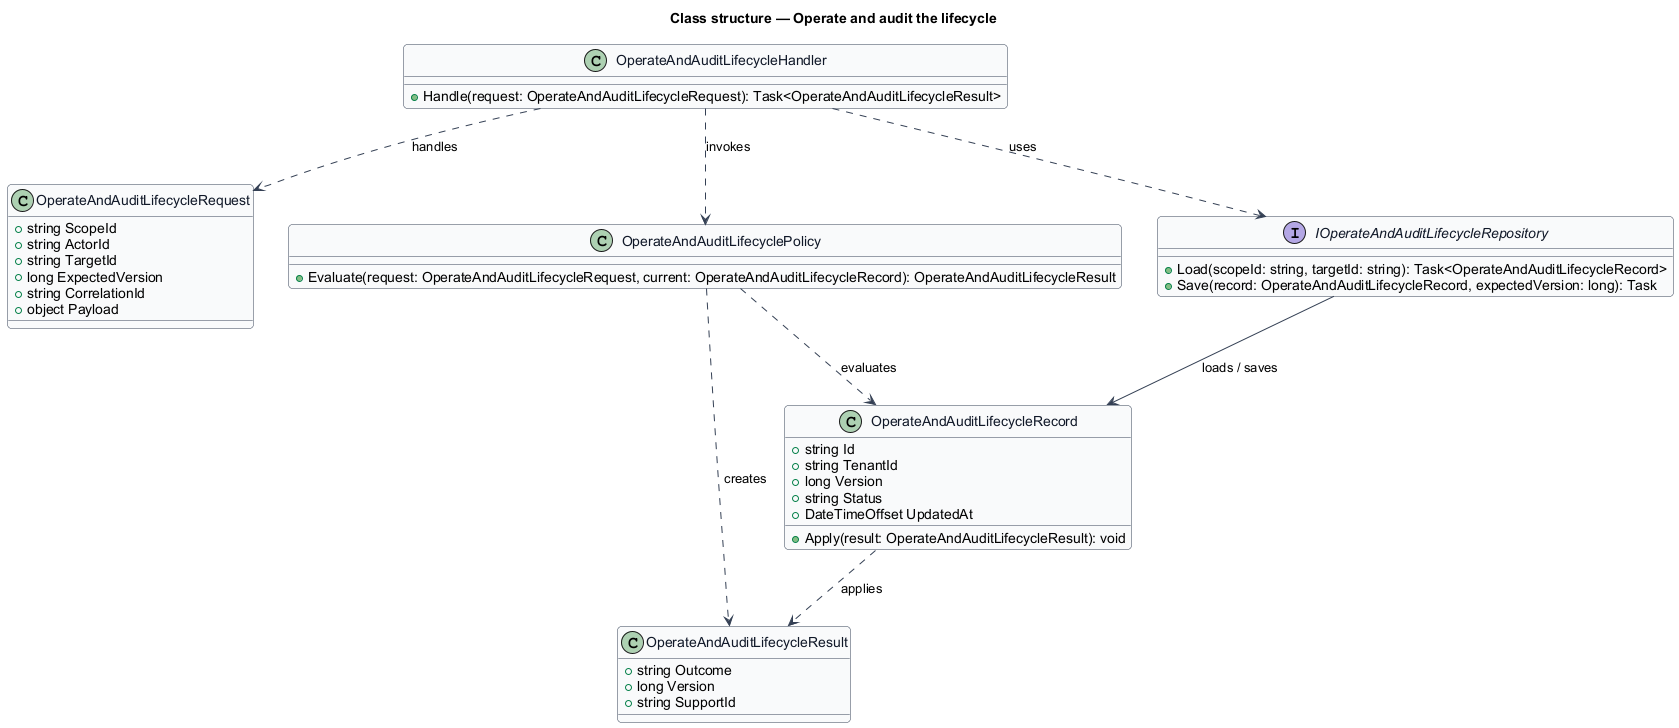

The diagram above was rendered by PlantUML. Its source (embedded in the PNG):
@startuml
skinparam backgroundColor #FFFFFF
skinparam shadowing false
skinparam roundcorner 8
skinparam defaultFontName Arial
skinparam ArrowColor #344054
skinparam class {
  BorderColor #344054
  FontColor #101828
  BackgroundColor #F9FAFB
}
title Class structure — Operate and audit the lifecycle

class OperateAndAuditLifecycleRequest {
  +string ScopeId
  +string ActorId
  +string TargetId
  +long ExpectedVersion
  +string CorrelationId
  +object Payload
}

class OperateAndAuditLifecycleResult {
  +string Outcome
  +long Version
  +string SupportId
}

class OperateAndAuditLifecycleRecord {
  +string Id
  +string TenantId
  +long Version
  +string Status
  +DateTimeOffset UpdatedAt
  +Apply(result: OperateAndAuditLifecycleResult): void
}

class OperateAndAuditLifecyclePolicy {
  +Evaluate(request: OperateAndAuditLifecycleRequest, current: OperateAndAuditLifecycleRecord): OperateAndAuditLifecycleResult
}

interface IOperateAndAuditLifecycleRepository {
  +Load(scopeId: string, targetId: string): Task<OperateAndAuditLifecycleRecord>
  +Save(record: OperateAndAuditLifecycleRecord, expectedVersion: long): Task
}

class OperateAndAuditLifecycleHandler {
  +Handle(request: OperateAndAuditLifecycleRequest): Task<OperateAndAuditLifecycleResult>
}

OperateAndAuditLifecycleHandler ..> OperateAndAuditLifecycleRequest : handles
OperateAndAuditLifecycleHandler ..> OperateAndAuditLifecyclePolicy : invokes
OperateAndAuditLifecycleHandler ..> IOperateAndAuditLifecycleRepository : uses
IOperateAndAuditLifecycleRepository --> OperateAndAuditLifecycleRecord : loads / saves
OperateAndAuditLifecyclePolicy ..> OperateAndAuditLifecycleRecord : evaluates
OperateAndAuditLifecyclePolicy ..> OperateAndAuditLifecycleResult : creates
OperateAndAuditLifecycleRecord ..> OperateAndAuditLifecycleResult : applies
@enduml